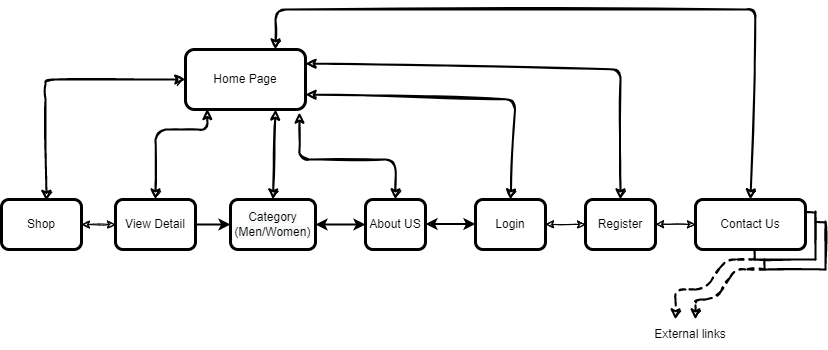

The diagram above was exported from draw.io. Its source (the exported page's mxGraphModel, read from the mxfile embedded in the PNG):
<mxGraphModel dx="2489" dy="1955" grid="1" gridSize="10" guides="1" tooltips="1" connect="1" arrows="1" fold="1" page="1" pageScale="1" pageWidth="827" pageHeight="1169" math="0" shadow="0">
  <root>
    <mxCell id="0" />
    <mxCell id="1" parent="0" />
    <mxCell id="6ydN542caMuyk1apw4br-1" value="Home Page" style="rounded=1;whiteSpace=wrap;html=1;strokeWidth=3;" vertex="1" parent="1">
      <mxGeometry x="-180" y="10" width="120" height="60" as="geometry" />
    </mxCell>
    <mxCell id="6ydN542caMuyk1apw4br-2" value="Shop" style="rounded=1;whiteSpace=wrap;html=1;strokeWidth=3;" vertex="1" parent="1">
      <mxGeometry x="-364" y="160" width="80" height="50" as="geometry" />
    </mxCell>
    <mxCell id="6ydN542caMuyk1apw4br-3" value="View Detail" style="rounded=1;whiteSpace=wrap;html=1;strokeWidth=3;" vertex="1" parent="1">
      <mxGeometry x="-250" y="160" width="80" height="50" as="geometry" />
    </mxCell>
    <mxCell id="6ydN542caMuyk1apw4br-4" value="About US" style="rounded=1;whiteSpace=wrap;html=1;strokeWidth=3;" vertex="1" parent="1">
      <mxGeometry y="160" width="60" height="50" as="geometry" />
    </mxCell>
    <mxCell id="6ydN542caMuyk1apw4br-5" value="Login" style="rounded=1;whiteSpace=wrap;html=1;strokeWidth=3;" vertex="1" parent="1">
      <mxGeometry x="110" y="160" width="70" height="50" as="geometry" />
    </mxCell>
    <mxCell id="6ydN542caMuyk1apw4br-6" value="Register" style="rounded=1;whiteSpace=wrap;html=1;strokeWidth=3;align=center;" vertex="1" parent="1">
      <mxGeometry x="220" y="160" width="70" height="50" as="geometry" />
    </mxCell>
    <mxCell id="6ydN542caMuyk1apw4br-7" value="" style="endArrow=classic;startArrow=classic;html=1;rounded=1;sketch=1;strokeWidth=2;entryX=0.75;entryY=1;entryDx=0;entryDy=0;exitX=0.5;exitY=0;exitDx=0;exitDy=0;" edge="1" parent="1" source="6ydN542caMuyk1apw4br-24" target="6ydN542caMuyk1apw4br-1">
      <mxGeometry width="50" height="50" relative="1" as="geometry">
        <mxPoint x="-102" y="157" as="sourcePoint" />
        <mxPoint x="-100.31999999999994" y="69.40000000000009" as="targetPoint" />
      </mxGeometry>
    </mxCell>
    <mxCell id="6ydN542caMuyk1apw4br-8" value="" style="endArrow=classic;startArrow=classic;html=1;rounded=1;sketch=1;strokeWidth=2;entryX=0.95;entryY=1.05;entryDx=0;entryDy=0;entryPerimeter=0;exitX=0.5;exitY=0;exitDx=0;exitDy=0;" edge="1" parent="1" source="6ydN542caMuyk1apw4br-4" target="6ydN542caMuyk1apw4br-1">
      <mxGeometry width="50" height="50" relative="1" as="geometry">
        <mxPoint x="180" y="320" as="sourcePoint" />
        <mxPoint x="230" y="270" as="targetPoint" />
        <Array as="points">
          <mxPoint x="30" y="120" />
          <mxPoint x="-66" y="120" />
        </Array>
      </mxGeometry>
    </mxCell>
    <mxCell id="6ydN542caMuyk1apw4br-9" value="" style="endArrow=classic;startArrow=classic;html=1;rounded=1;sketch=1;strokeWidth=2;entryX=1;entryY=0.75;entryDx=0;entryDy=0;exitX=0.5;exitY=0;exitDx=0;exitDy=0;" edge="1" parent="1" source="6ydN542caMuyk1apw4br-5" target="6ydN542caMuyk1apw4br-1">
      <mxGeometry width="50" height="50" relative="1" as="geometry">
        <mxPoint x="129" y="160" as="sourcePoint" />
        <mxPoint x="-66" y="55" as="targetPoint" />
        <Array as="points">
          <mxPoint x="150" y="60" />
        </Array>
      </mxGeometry>
    </mxCell>
    <mxCell id="6ydN542caMuyk1apw4br-10" value="" style="endArrow=classic;startArrow=classic;html=1;rounded=1;sketch=1;strokeWidth=2;entryX=1;entryY=0.25;entryDx=0;entryDy=0;exitX=0.5;exitY=0;exitDx=0;exitDy=0;" edge="1" parent="1" source="6ydN542caMuyk1apw4br-6">
      <mxGeometry width="50" height="50" relative="1" as="geometry">
        <mxPoint x="255" y="159" as="sourcePoint" />
        <mxPoint x="-60" y="24" as="targetPoint" />
        <Array as="points">
          <mxPoint x="255" y="30" />
        </Array>
      </mxGeometry>
    </mxCell>
    <mxCell id="6ydN542caMuyk1apw4br-11" value="Contact Us" style="rounded=1;whiteSpace=wrap;html=1;strokeWidth=3;gradientColor=#ffffff;" vertex="1" parent="1">
      <mxGeometry x="330" y="160" width="110" height="50" as="geometry" />
    </mxCell>
    <mxCell id="6ydN542caMuyk1apw4br-12" value="" style="endArrow=classic;startArrow=classic;html=1;rounded=1;sketch=1;strokeWidth=2;entryX=0.75;entryY=0;entryDx=0;entryDy=0;exitX=0.5;exitY=0;exitDx=0;exitDy=0;" edge="1" parent="1" source="6ydN542caMuyk1apw4br-11" target="6ydN542caMuyk1apw4br-1">
      <mxGeometry width="50" height="50" relative="1" as="geometry">
        <mxPoint x="180" y="320" as="sourcePoint" />
        <mxPoint x="230" y="270" as="targetPoint" />
        <Array as="points">
          <mxPoint x="390" y="-30" />
          <mxPoint x="-90" y="-30" />
        </Array>
      </mxGeometry>
    </mxCell>
    <mxCell id="6ydN542caMuyk1apw4br-13" value="" style="endArrow=none;html=1;rounded=0;sketch=1;strokeWidth=2;" edge="1" parent="1">
      <mxGeometry width="50" height="50" relative="1" as="geometry">
        <mxPoint x="450" y="220" as="sourcePoint" />
        <mxPoint x="450" y="172" as="targetPoint" />
      </mxGeometry>
    </mxCell>
    <mxCell id="6ydN542caMuyk1apw4br-14" value="" style="endArrow=none;html=1;rounded=0;sketch=1;strokeWidth=2;entryX=1;entryY=0.25;entryDx=0;entryDy=0;" edge="1" parent="1" target="6ydN542caMuyk1apw4br-11">
      <mxGeometry width="50" height="50" relative="1" as="geometry">
        <mxPoint x="450" y="173" as="sourcePoint" />
        <mxPoint x="370" y="250" as="targetPoint" />
      </mxGeometry>
    </mxCell>
    <mxCell id="6ydN542caMuyk1apw4br-15" value="" style="endArrow=none;html=1;rounded=0;sketch=1;strokeWidth=2;" edge="1" parent="1">
      <mxGeometry width="50" height="50" relative="1" as="geometry">
        <mxPoint x="450" y="220" as="sourcePoint" />
        <mxPoint x="390" y="220" as="targetPoint" />
      </mxGeometry>
    </mxCell>
    <mxCell id="6ydN542caMuyk1apw4br-16" value="" style="endArrow=none;html=1;rounded=0;sketch=1;strokeWidth=2;entryX=0.5;entryY=1;entryDx=0;entryDy=0;" edge="1" parent="1">
      <mxGeometry width="50" height="50" relative="1" as="geometry">
        <mxPoint x="389" y="220" as="sourcePoint" />
        <mxPoint x="389" y="210" as="targetPoint" />
      </mxGeometry>
    </mxCell>
    <mxCell id="6ydN542caMuyk1apw4br-17" value="" style="endArrow=none;html=1;rounded=0;sketch=1;strokeWidth=2;" edge="1" parent="1">
      <mxGeometry width="50" height="50" relative="1" as="geometry">
        <mxPoint x="460" y="230" as="sourcePoint" />
        <mxPoint x="460" y="182" as="targetPoint" />
      </mxGeometry>
    </mxCell>
    <mxCell id="6ydN542caMuyk1apw4br-18" value="" style="endArrow=none;html=1;rounded=0;sketch=1;strokeWidth=2;entryX=1;entryY=0.25;entryDx=0;entryDy=0;" edge="1" parent="1">
      <mxGeometry width="50" height="50" relative="1" as="geometry">
        <mxPoint x="460" y="183" as="sourcePoint" />
        <mxPoint x="450" y="182.5" as="targetPoint" />
      </mxGeometry>
    </mxCell>
    <mxCell id="6ydN542caMuyk1apw4br-19" value="" style="endArrow=none;html=1;rounded=0;sketch=1;strokeWidth=2;" edge="1" parent="1">
      <mxGeometry width="50" height="50" relative="1" as="geometry">
        <mxPoint x="460" y="230" as="sourcePoint" />
        <mxPoint x="400" y="230" as="targetPoint" />
      </mxGeometry>
    </mxCell>
    <mxCell id="6ydN542caMuyk1apw4br-20" value="" style="endArrow=none;html=1;rounded=0;sketch=1;strokeWidth=2;entryX=0.5;entryY=1;entryDx=0;entryDy=0;" edge="1" parent="1">
      <mxGeometry width="50" height="50" relative="1" as="geometry">
        <mxPoint x="399" y="230" as="sourcePoint" />
        <mxPoint x="399" y="220" as="targetPoint" />
      </mxGeometry>
    </mxCell>
    <mxCell id="6ydN542caMuyk1apw4br-21" value="" style="endArrow=classic;html=1;rounded=1;dashed=1;sketch=1;strokeWidth=2;" edge="1" parent="1">
      <mxGeometry width="50" height="50" relative="1" as="geometry">
        <mxPoint x="390" y="220" as="sourcePoint" />
        <mxPoint x="310" y="280" as="targetPoint" />
        <Array as="points">
          <mxPoint x="360" y="220" />
          <mxPoint x="340" y="250" />
          <mxPoint x="310" y="250" />
        </Array>
      </mxGeometry>
    </mxCell>
    <mxCell id="6ydN542caMuyk1apw4br-22" value="" style="endArrow=classic;html=1;rounded=1;dashed=1;sketch=1;strokeWidth=2;" edge="1" parent="1">
      <mxGeometry width="50" height="50" relative="1" as="geometry">
        <mxPoint x="400" y="230" as="sourcePoint" />
        <mxPoint x="330" y="280" as="targetPoint" />
        <Array as="points">
          <mxPoint x="370" y="230" />
          <mxPoint x="350" y="260" />
          <mxPoint x="330" y="260" />
        </Array>
      </mxGeometry>
    </mxCell>
    <mxCell id="6ydN542caMuyk1apw4br-23" value="External links" style="text;html=1;strokeColor=none;fillColor=none;align=center;verticalAlign=middle;whiteSpace=wrap;rounded=0;sketch=1;" vertex="1" parent="1">
      <mxGeometry x="280" y="280" width="90" height="30" as="geometry" />
    </mxCell>
    <mxCell id="6ydN542caMuyk1apw4br-24" value="&lt;span style=&quot;background-color: rgb(248, 249, 250);&quot;&gt;Category&lt;/span&gt;&lt;br style=&quot;background-color: rgb(248, 249, 250);&quot;&gt;&lt;span style=&quot;background-color: rgb(248, 249, 250);&quot;&gt;(Men/Women)&lt;/span&gt;" style="rounded=1;whiteSpace=wrap;html=1;strokeWidth=3;" vertex="1" parent="1">
      <mxGeometry x="-135" y="160" width="85" height="50" as="geometry" />
    </mxCell>
    <mxCell id="6ydN542caMuyk1apw4br-25" value="" style="endArrow=classic;startArrow=classic;html=1;rounded=0;sketch=1;strokeWidth=1;entryX=1;entryY=0.5;entryDx=0;entryDy=0;exitX=0;exitY=0.5;exitDx=0;exitDy=0;" edge="1" parent="1" source="6ydN542caMuyk1apw4br-3" target="6ydN542caMuyk1apw4br-2">
      <mxGeometry width="50" height="50" relative="1" as="geometry">
        <mxPoint x="-295" y="70" as="sourcePoint" />
        <mxPoint x="-170" y="50" as="targetPoint" />
      </mxGeometry>
    </mxCell>
    <mxCell id="6ydN542caMuyk1apw4br-26" value="" style="endArrow=classic;startArrow=classic;html=1;rounded=1;sketch=1;strokeWidth=2;entryX=0.664;entryY=1.04;entryDx=0;entryDy=0;exitX=0.5;exitY=0;exitDx=0;exitDy=0;entryPerimeter=0;" edge="1" parent="1" source="6ydN542caMuyk1apw4br-3">
      <mxGeometry width="50" height="50" relative="1" as="geometry">
        <mxPoint x="-160" y="160" as="sourcePoint" />
        <mxPoint x="-158.31999999999994" y="69.40000000000009" as="targetPoint" />
        <Array as="points">
          <mxPoint x="-210" y="90" />
          <mxPoint x="-158" y="90" />
        </Array>
      </mxGeometry>
    </mxCell>
    <mxCell id="6ydN542caMuyk1apw4br-27" value="" style="endArrow=classic;startArrow=classic;html=1;rounded=1;sketch=1;strokeWidth=2;entryX=0;entryY=0.5;entryDx=0;entryDy=0;exitX=0.563;exitY=0.028;exitDx=0;exitDy=0;exitPerimeter=0;" edge="1" parent="1" source="6ydN542caMuyk1apw4br-2" target="6ydN542caMuyk1apw4br-1">
      <mxGeometry width="50" height="50" relative="1" as="geometry">
        <mxPoint x="-336" y="100.6" as="sourcePoint" />
        <mxPoint x="-284.31999999999994" y="10.000000000000085" as="targetPoint" />
        <Array as="points">
          <mxPoint x="-320" y="50" />
          <mxPoint x="-320" y="40" />
        </Array>
      </mxGeometry>
    </mxCell>
    <mxCell id="6ydN542caMuyk1apw4br-28" value="" style="endArrow=classic;startArrow=classic;html=1;rounded=0;sketch=1;strokeWidth=1;entryX=1;entryY=0.5;entryDx=0;entryDy=0;" edge="1" parent="1">
      <mxGeometry width="50" height="50" relative="1" as="geometry">
        <mxPoint x="220" y="185" as="sourcePoint" />
        <mxPoint x="180" y="184.66000000000008" as="targetPoint" />
      </mxGeometry>
    </mxCell>
    <mxCell id="6ydN542caMuyk1apw4br-29" value="" style="endArrow=classic;startArrow=classic;html=1;rounded=0;sketch=1;strokeWidth=1;entryX=1;entryY=0.5;entryDx=0;entryDy=0;" edge="1" parent="1">
      <mxGeometry width="50" height="50" relative="1" as="geometry">
        <mxPoint x="330" y="185" as="sourcePoint" />
        <mxPoint x="290" y="184.66000000000008" as="targetPoint" />
      </mxGeometry>
    </mxCell>
    <mxCell id="6ydN542caMuyk1apw4br-30" value="" style="endArrow=classic;html=1;rounded=0;exitX=1;exitY=0.5;exitDx=0;exitDy=0;entryX=0;entryY=0.5;entryDx=0;entryDy=0;strokeWidth=2;" edge="1" parent="1" source="6ydN542caMuyk1apw4br-3" target="6ydN542caMuyk1apw4br-24">
      <mxGeometry width="50" height="50" relative="1" as="geometry">
        <mxPoint x="10" y="290" as="sourcePoint" />
        <mxPoint x="60" y="240" as="targetPoint" />
      </mxGeometry>
    </mxCell>
    <mxCell id="6ydN542caMuyk1apw4br-31" value="" style="endArrow=classic;startArrow=classic;html=1;rounded=0;strokeWidth=2;entryX=0;entryY=0.5;entryDx=0;entryDy=0;exitX=1;exitY=0.5;exitDx=0;exitDy=0;" edge="1" parent="1" source="6ydN542caMuyk1apw4br-24" target="6ydN542caMuyk1apw4br-4">
      <mxGeometry width="50" height="50" relative="1" as="geometry">
        <mxPoint x="10" y="290" as="sourcePoint" />
        <mxPoint x="60" y="240" as="targetPoint" />
      </mxGeometry>
    </mxCell>
    <mxCell id="6ydN542caMuyk1apw4br-32" value="" style="endArrow=classic;startArrow=classic;html=1;rounded=0;strokeWidth=2;entryX=0;entryY=0.49;entryDx=0;entryDy=0;exitX=1;exitY=0.5;exitDx=0;exitDy=0;entryPerimeter=0;" edge="1" parent="1" target="6ydN542caMuyk1apw4br-5">
      <mxGeometry width="50" height="50" relative="1" as="geometry">
        <mxPoint x="60" y="184.5" as="sourcePoint" />
        <mxPoint x="105" y="184.5" as="targetPoint" />
      </mxGeometry>
    </mxCell>
  </root>
</mxGraphModel>